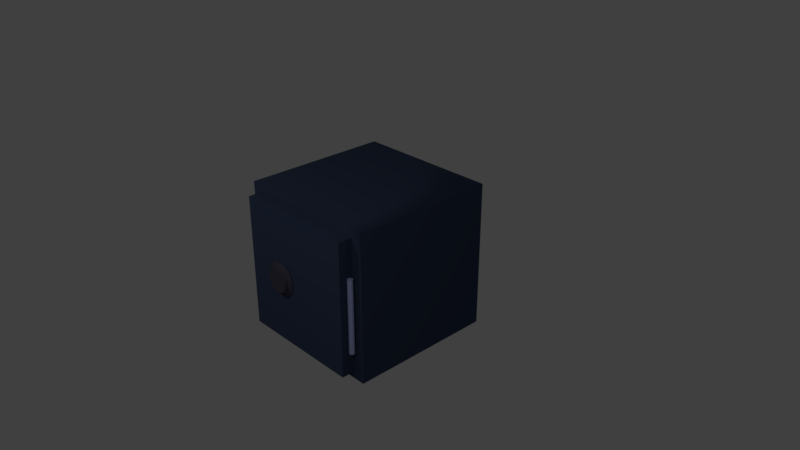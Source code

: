 # Source: safe.blend  (saved by Blender 2.78.0; exported with 4.5.12 LTS)
import bpy
from mathutils import Matrix  # noqa: F401  (used for matrix-valued properties, if any)

bpy.ops.wm.read_factory_settings(use_empty=True)
scene = bpy.context.scene
scene.name = 'Scene'

# ---- collections
col_collection_1 = bpy.data.collections.new('Collection 1'); scene.collection.children.link(col_collection_1)

# ---- materials (node trees are filled in below, after node groups)
mat_material_001 = bpy.data.materials.new('Material.001')
mat_material_001.alpha_threshold = 0.0
mat_material_001.use_transparent_shadow = False
mat_material_001.diffuse_color = (0.03984, 0.05712, 0.1065, 1.0)
mat_material_001.roughness = 0.5
mat_material_001.specular_intensity = 0.6474
mat_material_006 = bpy.data.materials.new('Material.006')
mat_material_006.alpha_threshold = 0.0
mat_material_006.use_transparent_shadow = False
mat_material_006.diffuse_color = (0.4355, 0.4776, 0.8, 1.0)
mat_material_006.specular_color = (0.9236, 0.7988, 1.0)
mat_material_006.roughness = 0.5
mat_material_005 = bpy.data.materials.new('Material.005')
mat_material_005.alpha_threshold = 0.0
mat_material_005.use_transparent_shadow = False
mat_material_005.diffuse_color = (0.03984, 0.05712, 0.1065, 1.0)
mat_material_005.roughness = 0.5
mat_material_005.specular_intensity = 0.6474
mat_material_002 = bpy.data.materials.new('Material.002')
mat_material_002.alpha_threshold = 0.0
mat_material_002.use_transparent_shadow = False
mat_material_002.diffuse_color = (0.05717, 0.05751, 0.08038, 1.0)
mat_material_002.roughness = 0.5

# ---- material node trees

# ---- world
world_world = bpy.data.worlds.new('World'); scene.world = world_world
world_world.color = (0.05088, 0.05088, 0.05088)
world_world.use_sun_shadow = False
world_world.sun_shadow_jitter_overblur = 0.0
world_world.cycles.sampling_method = 'MANUAL'

# ---- cameras
cam_camera = bpy.data.cameras.new('Camera')
cam_camera.clip_end = 100.0
cam_camera.lens = 35.0
cam_camera.sensor_width = 32.0
cam_camera.sensor_height = 18.0
cam_camera.ortho_scale = 7.314
cam_camera.dof.focus_distance = 0.0
cam_camera.dof.aperture_fstop = 128.0

# ---- lights
light_spot = bpy.data.lights.new('Spot', 'SPOT')
light_spot.transmission_factor = 0.0
light_spot.energy = 100.0
light_spot.shadow_buffer_clip_start = 0.5
light_spot.shadow_soft_size = 0.1
light_spot.shadow_maximum_resolution = 0.006
light_spot.use_absolute_resolution = True
light_lamp = bpy.data.lights.new('Lamp', 'POINT')
light_lamp.transmission_factor = 0.0
light_lamp.cutoff_distance = 30.0
light_lamp.energy = 150.0
light_lamp.shadow_buffer_clip_start = 1.001
light_lamp.shadow_soft_size = 0.1
light_lamp.shadow_maximum_resolution = 0.006
light_lamp.use_absolute_resolution = True

# ---- meshes
me_cube_002 = bpy.data.meshes.new('Cube.002')
me_cube_002.from_pydata([(-1.0, -1.0, -1.0), (-1.0, -1.0, 1.0), (-1.0, 1.0, -1.0), (-1.0, 1.0, 1.0), (1.0, -1.0, -1.0), (1.0, -1.0, 1.0), (1.0, 1.0, -1.0), (1.0, 1.0, 1.0), (-0.7227, -1.0, -0.7227), (-0.7227, -1.0, 0.7227), (0.7227, -1.0, 0.7227), (0.7227, -1.0, -0.7227), (-0.7227, 0.7049, -0.7227), (-0.7227, 0.7049, 0.7227), (0.7227, 0.7049, 0.7227), (0.7227, 0.7049, -0.7227)], [], [(0, 1, 3, 2), (2, 3, 7, 6), (6, 7, 5, 4), (5, 1, 9, 10), (2, 6, 4, 0), (7, 3, 1, 5), (10, 9, 13, 14), (4, 5, 10, 11), (1, 0, 8, 9), (0, 4, 11, 8), (15, 14, 13, 12), (11, 10, 14, 15), (8, 11, 15, 12), (9, 8, 12, 13)])
me_cube_002.materials.append(mat_material_001)
me_cube_002.use_remesh_preserve_volume = False
me_cube_002.use_remesh_preserve_attributes = False
me_cube_002.use_mirror_vertex_groups = False
me_cube_002.update()
me_cylinder = bpy.data.meshes.new('Cylinder')
me_cylinder.from_pydata([(0.0, 1.0, -1.0), (0.0, 1.0, 1.0), (0.1951, 0.9808, -1.0), (0.1951, 0.9808, 1.0), (0.3827, 0.9239, -1.0), (0.3827, 0.9239, 1.0), (0.5556, 0.8315, -1.0), (0.5556, 0.8315, 1.0), (0.7071, 0.7071, -1.0), (0.7071, 0.7071, 1.0), (0.8315, 0.5556, -1.0), (0.8315, 0.5556, 1.0), (0.9239, 0.3827, -1.0), (0.9239, 0.3827, 1.0), (0.9808, 0.1951, -1.0), (0.9808, 0.1951, 1.0), (1.0, 7.55e-08, -1.0), (1.0, 7.55e-08, 1.0), (0.9808, -0.1951, -1.0), (0.9808, -0.1951, 1.0), (0.9239, -0.3827, -1.0), (0.9239, -0.3827, 1.0), (0.8315, -0.5556, -1.0), (0.8315, -0.5556, 1.0), (0.7071, -0.7071, -1.0), (0.7071, -0.7071, 1.0), (0.5556, -0.8315, -1.0), (0.5556, -0.8315, 1.0), (0.3827, -0.9239, -1.0), (0.3827, -0.9239, 1.0), (0.1951, -0.9808, -1.0), (0.1951, -0.9808, 1.0), (-3.258e-07, -1.0, -1.0), (-3.258e-07, -1.0, 1.0), (-0.1951, -0.9808, -1.0), (-0.1951, -0.9808, 1.0), (-0.3827, -0.9239, -1.0), (-0.3827, -0.9239, 1.0), (-0.5556, -0.8315, -1.0), (-0.5556, -0.8315, 1.0), (-0.7071, -0.7071, -1.0), (-0.7071, -0.7071, 1.0), (-0.8315, -0.5556, -1.0), (-0.8315, -0.5556, 1.0), (-0.9239, -0.3827, -1.0), (-0.9239, -0.3827, 1.0), (-0.9808, -0.1951, -1.0), (-0.9808, -0.1951, 1.0), (-1.0, 9.656e-07, -1.0), (-1.0, 9.656e-07, 1.0), (-0.9808, 0.1951, -1.0), (-0.9808, 0.1951, 1.0), (-0.9239, 0.3827, -1.0), (-0.9239, 0.3827, 1.0), (-0.8315, 0.5556, -1.0), (-0.8315, 0.5556, 1.0), (-0.7071, 0.7071, -1.0), (-0.7071, 0.7071, 1.0), (-0.5556, 0.8315, -1.0), (-0.5556, 0.8315, 1.0), (-0.3827, 0.9239, -1.0), (-0.3827, 0.9239, 1.0), (-0.1951, 0.9808, -1.0), (-0.1951, 0.9808, 1.0)], [], [(0, 1, 3, 2), (2, 3, 5, 4), (4, 5, 7, 6), (6, 7, 9, 8), (8, 9, 11, 10), (10, 11, 13, 12), (12, 13, 15, 14), (14, 15, 17, 16), (16, 17, 19, 18), (18, 19, 21, 20), (20, 21, 23, 22), (22, 23, 25, 24), (24, 25, 27, 26), (26, 27, 29, 28), (28, 29, 31, 30), (30, 31, 33, 32), (32, 33, 35, 34), (34, 35, 37, 36), (36, 37, 39, 38), (38, 39, 41, 40), (40, 41, 43, 42), (42, 43, 45, 44), (44, 45, 47, 46), (46, 47, 49, 48), (48, 49, 51, 50), (50, 51, 53, 52), (52, 53, 55, 54), (54, 55, 57, 56), (56, 57, 59, 58), (58, 59, 61, 60), (3, 1, 63, 61, 59, 57, 55, 53, 51, 49, 47, 45, 43, 41, 39, 37, 35, 33, 31, 29, 27, 25, 23, 21, 19, 17, 15, 13, 11, 9, 7, 5), (60, 61, 63, 62), (62, 63, 1, 0), (0, 2, 4, 6, 8, 10, 12, 14, 16, 18, 20, 22, 24, 26, 28, 30, 32, 34, 36, 38, 40, 42, 44, 46, 48, 50, 52, 54, 56, 58, 60, 62)])
me_cylinder.materials.append(mat_material_006)
me_cylinder.use_remesh_preserve_volume = False
me_cylinder.use_remesh_preserve_attributes = False
me_cylinder.use_mirror_vertex_groups = False
me_cylinder.update()
me_cube_003 = bpy.data.meshes.new('Cube.003')
me_cube_003.from_pydata([(-1.0, -1.0, -1.0), (-1.0, -1.0, 1.0), (-1.0, 1.0, -1.0), (-1.0, 1.0, 1.0), (1.0, -1.0, -1.0), (1.0, -1.0, 1.0), (1.0, 1.0, -1.0), (1.0, 1.0, 1.0)], [], [(0, 1, 3, 2), (2, 3, 7, 6), (6, 7, 5, 4), (4, 5, 1, 0), (2, 6, 4, 0), (7, 3, 1, 5)])
me_cube_003.materials.append(mat_material_005)
me_cube_003.use_remesh_preserve_volume = False
me_cube_003.use_remesh_preserve_attributes = False
me_cube_003.use_mirror_vertex_groups = False
me_cube_003.update()
me_cylinder_001 = bpy.data.meshes.new('Cylinder.001')
me_cylinder_001.from_pydata([(0.0, 1.0, -1.0), (2.594e-08, 0.7815, -0.4726), (0.1951, 0.9808, -1.0), (0.1525, 0.7665, -0.4726), (0.3827, 0.9239, -1.0), (0.2991, 0.7221, -0.4726), (0.5556, 0.8315, -1.0), (0.4342, 0.6498, -0.4726), (0.7071, 0.7071, -1.0), (0.5526, 0.5526, -0.4726), (0.8315, 0.5556, -1.0), (0.6498, 0.4342, -0.4726), (0.9239, 0.3827, -1.0), (0.7221, 0.2991, -0.4726), (0.9808, 0.1951, -1.0), (0.7665, 0.1525, -0.4726), (1.0, 7.55e-08, -1.0), (0.7815, 1.065e-07, -0.4726), (0.9808, -0.1951, -1.0), (0.7665, -0.1525, -0.4726), (0.9239, -0.3827, -1.0), (0.7221, -0.2991, -0.4726), (0.8315, -0.5556, -1.0), (0.6498, -0.4342, -0.4726), (0.7071, -0.7071, -1.0), (0.5526, -0.5526, -0.4726), (0.5556, -0.8315, -1.0), (0.4342, -0.6498, -0.4726), (0.3827, -0.9239, -1.0), (0.2991, -0.7221, -0.4726), (0.1951, -0.9808, -1.0), (0.1525, -0.7665, -0.4726), (-3.258e-07, -1.0, -1.0), (-2.287e-07, -0.7815, -0.4726), (-0.1951, -0.9808, -1.0), (-0.1525, -0.7665, -0.4726), (-0.3827, -0.9239, -1.0), (-0.2991, -0.7221, -0.4726), (-0.5556, -0.8315, -1.0), (-0.4342, -0.6498, -0.4726), (-0.7071, -0.7071, -1.0), (-0.5526, -0.5526, -0.4726), (-0.8315, -0.5556, -1.0), (-0.6498, -0.4342, -0.4726), (-0.9239, -0.3827, -1.0), (-0.7221, -0.2991, -0.4726), (-0.9808, -0.1951, -1.0), (-0.7665, -0.1525, -0.4726), (-1.0, 9.656e-07, -1.0), (-0.7815, 8.022e-07, -0.4726), (-0.9808, 0.1951, -1.0), (-0.7665, 0.1525, -0.4726), (-0.9239, 0.3827, -1.0), (-0.7221, 0.2991, -0.4726), (-0.8315, 0.5556, -1.0), (-0.6498, 0.4342, -0.4726), (-0.7071, 0.7071, -1.0), (-0.5526, 0.5526, -0.4726), (-0.5556, 0.8315, -1.0), (-0.4342, 0.6498, -0.4726), (-0.3827, 0.9239, -1.0), (-0.2991, 0.7221, -0.4726), (-0.1951, 0.9808, -1.0), (-0.1525, 0.7665, -0.4726), (0.138, 0.6939, 0.03317), (3.243e-08, 0.7075, 0.03317), (0.2708, 0.6537, 0.03317), (0.3931, 0.5883, 0.03317), (0.5003, 0.5003, 0.03317), (0.5883, 0.3931, 0.03317), (0.6537, 0.2708, 0.03317), (0.6939, 0.138, 0.03317), (0.7075, 1.234e-07, 0.03317), (0.6939, -0.138, 0.03317), (0.6537, -0.2708, 0.03317), (0.5883, -0.3931, 0.03317), (0.5003, -0.5003, 0.03317), (0.3931, -0.5883, 0.03317), (0.2708, -0.6537, 0.03317), (0.138, -0.6939, 0.03317), (-1.981e-07, -0.7075, 0.03317), (-0.138, -0.6939, 0.03317), (-0.2708, -0.6537, 0.03317), (-0.3931, -0.5883, 0.03317), (-0.5003, -0.5003, 0.03317), (-0.5883, -0.3931, 0.03317), (-0.6537, -0.2708, 0.03317), (-0.6939, -0.138, 0.03317), (-0.7075, 7.532e-07, 0.03317), (-0.6939, 0.138, 0.03317), (-0.6537, 0.2708, 0.03317), (-0.5883, 0.3931, 0.03317), (-0.5003, 0.5003, 0.03317), (-0.3931, 0.5883, 0.03317), (-0.2708, 0.6537, 0.03317), (-0.138, 0.6939, 0.03317)], [], [(0, 1, 3, 2), (2, 3, 5, 4), (4, 5, 7, 6), (6, 7, 9, 8), (8, 9, 11, 10), (10, 11, 13, 12), (12, 13, 15, 14), (14, 15, 17, 16), (16, 17, 19, 18), (18, 19, 21, 20), (20, 21, 23, 22), (22, 23, 25, 24), (24, 25, 27, 26), (26, 27, 29, 28), (28, 29, 31, 30), (30, 31, 33, 32), (32, 33, 35, 34), (34, 35, 37, 36), (36, 37, 39, 38), (38, 39, 41, 40), (40, 41, 43, 42), (42, 43, 45, 44), (44, 45, 47, 46), (46, 47, 49, 48), (48, 49, 51, 50), (50, 51, 53, 52), (52, 53, 55, 54), (54, 55, 57, 56), (56, 57, 59, 58), (58, 59, 61, 60), (35, 33, 80, 81), (60, 61, 63, 62), (62, 63, 1, 0), (0, 2, 4, 6, 8, 10, 12, 14, 16, 18, 20, 22, 24, 26, 28, 30, 32, 34, 36, 38, 40, 42, 44, 46, 48, 50, 52, 54, 56, 58, 60, 62), (64, 65, 95, 94, 93, 92, 91, 90, 89, 88, 87, 86, 85, 84, 83, 82, 81, 80, 79, 78, 77, 76, 75, 74, 73, 72, 71, 70, 69, 68, 67, 66), (53, 51, 89, 90), (9, 7, 67, 68), (27, 25, 76, 77), (45, 43, 85, 86), (63, 61, 94, 95), (19, 17, 72, 73), (37, 35, 81, 82), (55, 53, 90, 91), (11, 9, 68, 69), (29, 27, 77, 78), (47, 45, 86, 87), (3, 1, 65, 64), (1, 63, 95, 65), (21, 19, 73, 74), (39, 37, 82, 83), (57, 55, 91, 92), (13, 11, 69, 70), (31, 29, 78, 79), (49, 47, 87, 88), (5, 3, 64, 66), (23, 21, 74, 75), (41, 39, 83, 84), (59, 57, 92, 93), (15, 13, 70, 71), (33, 31, 79, 80), (51, 49, 88, 89), (7, 5, 66, 67), (25, 23, 75, 76), (43, 41, 84, 85), (61, 59, 93, 94), (17, 15, 71, 72)])
_uv = me_cylinder_001.uv_layers.new(name='UVMap')
_uv.uv.foreach_set('vector', [0.495, 0.4397, 0.4895, 0.3752, 0.5137, 0.3754, 0.5066, 0.4398, 0.5066, 0.4398, 0.5137, 0.3754, 0.5373, 0.3802, 0.518, 0.442, 0.518, 0.442, 0.5373, 0.3802, 0.5596, 0.3895, 0.5288, 0.4465, 0.5288, 0.4465, 0.5596, 0.3895, 0.5796, 0.4029, 0.5384, 0.4529, 0.5384, 0.4529, 0.5796, 0.4029, 0.5966, 0.4199, 0.5467, 0.4607, 0.5467, 0.4607, 0.5966, 0.4199, 0.6099, 0.4398, 0.5532, 0.47, 0.5532, 0.47, 0.6099, 0.4398, 0.6191, 0.462, 0.5576, 0.4802, 0.5576, 0.4802, 0.6191, 0.462, 0.6236, 0.4855, 0.5599, 0.4911, 0.5599, 0.4911, 0.6236, 0.4855, 0.6234, 0.5094, 0.5599, 0.5023, 0.5599, 0.5023, 0.6234, 0.5094, 0.6186, 0.5328, 0.5577, 0.5133, 0.5577, 0.5133, 0.6186, 0.5328, 0.6092, 0.5549, 0.5532, 0.5236, 0.5532, 0.5236, 0.6092, 0.5549, 0.5957, 0.5747, 0.5468, 0.533, 0.5468, 0.533, 0.5957, 0.5747, 0.5785, 0.5915, 0.5386, 0.5409, 0.5386, 0.5409, 0.5785, 0.5915, 0.5583, 0.6046, 0.529, 0.5471, 0.529, 0.5471, 0.5583, 0.6046, 0.536, 0.6136, 0.5183, 0.5514, 0.5183, 0.5514, 0.536, 0.6136, 0.5123, 0.6181, 0.5068, 0.5534, 0.5068, 0.5534, 0.5123, 0.6181, 0.4881, 0.6179, 0.4952, 0.5533, 0.4952, 0.5533, 0.4881, 0.6179, 0.4645, 0.6131, 0.4837, 0.551, 0.4837, 0.551, 0.4645, 0.6131, 0.4422, 0.6039, 0.4729, 0.5468, 0.4729, 0.5468, 0.4422, 0.6039, 0.4222, 0.5905, 0.4633, 0.5405, 0.4633, 0.5405, 0.4222, 0.5905, 0.4052, 0.5735, 0.455, 0.5327, 0.455, 0.5327, 0.4052, 0.5735, 0.3919, 0.5536, 0.4486, 0.5235, 0.4486, 0.5235, 0.3919, 0.5536, 0.3828, 0.5314, 0.4442, 0.5132, 0.4442, 0.5132, 0.3828, 0.5314, 0.3782, 0.5079, 0.4419, 0.5024, 0.4419, 0.5024, 0.3782, 0.5079, 0.3784, 0.484, 0.4419, 0.4912, 0.4419, 0.4912, 0.3784, 0.484, 0.3833, 0.4606, 0.4442, 0.4803, 0.4442, 0.4803, 0.3833, 0.4606, 0.3927, 0.4386, 0.4486, 0.4699, 0.4486, 0.4699, 0.3927, 0.4386, 0.4062, 0.4188, 0.4551, 0.4605, 0.4551, 0.4605, 0.4062, 0.4188, 0.4234, 0.402, 0.4633, 0.4525, 0.4633, 0.4525, 0.4234, 0.402, 0.4435, 0.3888, 0.4729, 0.4462, 0.4881, 0.6179, 0.5123, 0.6181, 0.5265, 0.7561, 0.4753, 0.7561, 0.4729, 0.4462, 0.4435, 0.3888, 0.4658, 0.3798, 0.4836, 0.4419, 0.4836, 0.4419, 0.4658, 0.3798, 0.4895, 0.3752, 0.495, 0.4397, 0.495, 0.4397, 0.5066, 0.4398, 0.518, 0.442, 0.5288, 0.4465, 0.5384, 0.4529, 0.5467, 0.4607, 0.5532, 0.47, 0.5576, 0.4802, 0.5599, 0.4911, 0.5599, 0.5023, 0.5577, 0.5133, 0.5532, 0.5236, 0.5468, 0.533, 0.5386, 0.5409, 0.529, 0.5471, 0.5183, 0.5514, 0.5068, 0.5534, 0.4952, 0.5533, 0.4837, 0.551, 0.4729, 0.5468, 0.4633, 0.5405, 0.455, 0.5327, 0.4486, 0.5235, 0.4442, 0.5132, 0.4419, 0.5024, 0.4419, 0.4912, 0.4442, 0.4803, 0.4486, 0.4699, 0.4551, 0.4605, 0.4633, 0.4525, 0.4729, 0.4462, 0.4836, 0.4419, 0.8895, 0.8176, 0.8196, 0.8876, 0.7373, 0.9426, 0.6459, 0.9804, 0.5489, 0.9997, 0.4499, 0.9997, 0.3529, 0.9804, 0.2615, 0.9426, 0.1793, 0.8876, 0.1093, 0.8176, 0.05434, 0.7354, 0.01648, 0.644, -0.002821, 0.547, -0.002821, 0.448, 0.01648, 0.351, 0.05434, 0.2596, 0.1093, 0.1773, 0.1793, 0.1074, 0.2615, 0.05242, 0.3529, 0.01456, 0.4499, -0.004743, 0.5489, -0.004743, 0.6459, 0.01456, 0.7373, 0.05242, 0.8196, 0.1074, 0.8895, 0.1773, 0.9445, 0.2596, 0.9823, 0.351, 1.002, 0.448, 1.002, 0.547, 0.9823, 0.644, 0.9445, 0.7354, 0.3833, 0.4606, 0.3784, 0.484, 0.2406, 0.4711, 0.2506, 0.4209, 0.5796, 0.4029, 0.5596, 0.3895, 0.6241, 0.2666, 0.6667, 0.295, 0.5785, 0.5915, 0.5957, 0.5747, 0.703, 0.6623, 0.6667, 0.6984, 0.3919, 0.5536, 0.4052, 0.5735, 0.2988, 0.6622, 0.2703, 0.6197, 0.4658, 0.3798, 0.4435, 0.3888, 0.3777, 0.2667, 0.425, 0.2472, 0.6234, 0.5094, 0.6236, 0.4855, 0.7613, 0.4711, 0.7613, 0.5223, 0.4645, 0.6131, 0.4881, 0.6179, 0.4753, 0.7561, 0.4251, 0.7462, 0.3927, 0.4386, 0.3833, 0.4606, 0.2506, 0.4209, 0.2703, 0.3737, 0.5966, 0.4199, 0.5796, 0.4029, 0.6667, 0.295, 0.703, 0.3311, 0.5583, 0.6046, 0.5785, 0.5915, 0.6667, 0.6984, 0.6241, 0.7267, 0.3828, 0.5314, 0.3919, 0.5536, 0.2703, 0.6197, 0.2506, 0.5725, 0.5137, 0.3754, 0.4895, 0.3752, 0.4752, 0.2372, 0.5265, 0.2372, 0.4895, 0.3752, 0.4658, 0.3798, 0.425, 0.2472, 0.4752, 0.2372, 0.6186, 0.5328, 0.6234, 0.5094, 0.7613, 0.5223, 0.7513, 0.5725, 0.4422, 0.6039, 0.4645, 0.6131, 0.4251, 0.7462, 0.3777, 0.7267, 0.4062, 0.4188, 0.3927, 0.4386, 0.2703, 0.3737, 0.2988, 0.3312, 0.6099, 0.4398, 0.5966, 0.4199, 0.703, 0.3311, 0.7316, 0.3736, 0.536, 0.6136, 0.5583, 0.6046, 0.6241, 0.7267, 0.5767, 0.7462, 0.3782, 0.5079, 0.3828, 0.5314, 0.2506, 0.5725, 0.2406, 0.5223, 0.5373, 0.3802, 0.5137, 0.3754, 0.5265, 0.2372, 0.5767, 0.2471, 0.6092, 0.5549, 0.6186, 0.5328, 0.7513, 0.5725, 0.7316, 0.6198, 0.4222, 0.5905, 0.4422, 0.6039, 0.3777, 0.7267, 0.3351, 0.6983, 0.4234, 0.402, 0.4062, 0.4188, 0.2988, 0.3312, 0.3351, 0.2951, 0.6191, 0.462, 0.6099, 0.4398, 0.7316, 0.3736, 0.7513, 0.4209, 0.5123, 0.6181, 0.536, 0.6136, 0.5767, 0.7462, 0.5265, 0.7561, 0.3784, 0.484, 0.3782, 0.5079, 0.2406, 0.5223, 0.2406, 0.4711, 0.5596, 0.3895, 0.5373, 0.3802, 0.5767, 0.2471, 0.6241, 0.2666, 0.5957, 0.5747, 0.6092, 0.5549, 0.7316, 0.6198, 0.703, 0.6623, 0.4052, 0.5735, 0.4222, 0.5905, 0.3351, 0.6983, 0.2988, 0.6622, 0.4435, 0.3888, 0.4234, 0.402, 0.3351, 0.2951, 0.3777, 0.2667, 0.6236, 0.4855, 0.6191, 0.462, 0.7513, 0.4209, 0.7613, 0.4711])
me_cylinder_001.materials.append(mat_material_002)
me_cylinder_001.use_remesh_preserve_volume = False
me_cylinder_001.use_remesh_preserve_attributes = False
me_cylinder_001.use_mirror_vertex_groups = False
me_cylinder_001.update()

# ---- objects
ob_spot = bpy.data.objects.new('Spot', light_spot)
ob_safebox = bpy.data.objects.new('safebox', me_cube_002)
ob_hinge = bpy.data.objects.new('hinge', me_cylinder)
ob_safedoor = bpy.data.objects.new('safedoor', me_cube_003)
ob_numlock = bpy.data.objects.new('numlock', me_cylinder_001)
ob_lamp = bpy.data.objects.new('Lamp', light_lamp)
ob_camera = bpy.data.objects.new('Camera', cam_camera)

# ---- transforms, parenting, visibility, modifiers, constraints
ob_spot.location = (-1.718, -4.675, 4.296)
ob_spot.rotation_euler = (0.7084, -0.0, -0.1969)
ob_spot.lineart.crease_threshold = 0.0
ob_safebox.location = (0.0, 0.0, 0.0)
ob_safebox.lineart.crease_threshold = 0.0
ob_hinge.parent = ob_safebox
ob_hinge.location = (0.8745, -1.054, -0.09494)
ob_hinge.scale = (0.0362, 0.0362, 0.5001)
ob_hinge.lineart.crease_threshold = 0.0
ob_safedoor.parent = ob_hinge
ob_safedoor.matrix_parent_inverse = Matrix(((27.63, 1.907e-06, 0.0, -24.16), (0.0, 27.63, 0.0, 29.11), (0.0, 1.49e-08, 1.999, 0.1898), (0.0, 0.0, 0.0, 1.0)))
ob_safedoor.location = (-0.005751, -1.083, 1.663e-06)
ob_safedoor.scale = (0.85, 0.1, 0.9)
ob_safedoor.lineart.crease_threshold = 0.0
ob_numlock.parent = ob_safedoor
ob_numlock.matrix_parent_inverse = Matrix(((1.176, -8.149e-08, 0.0, 0.006766), (0.0, 10.0, 0.0, 10.83), (0.0, -8.281e-09, 1.111, -1.856e-06), (0.0, 0.0, 0.0, 1.0)))
ob_numlock.location = (-0.27, -1.255, -0.01656)
ob_numlock.rotation_euler = (1.571, -0.0, 0.0)
ob_numlock.scale = (0.2293, 0.2293, 0.06298)
ob_numlock.lineart.crease_threshold = 0.0
ob_lamp.location = (3.856, -5.827, 5.194)
ob_lamp.rotation_euler = (0.6503, 0.05522, 1.866)
ob_lamp.lock_rotations_4d = False
ob_lamp.empty_display_type = 'ARROWS'
ob_lamp.color = (0.0, 0.0, 0.0, 0.0)
ob_lamp.lineart.crease_threshold = 0.0
ob_camera.location = (7.481, -6.508, 5.344)
ob_camera.rotation_euler = (1.109, 0.0, 0.8149)
ob_camera.lock_rotations_4d = False
ob_camera.empty_display_type = 'ARROWS'
ob_camera.color = (0.0, 0.0, 0.0, 0.0)
ob_camera.display_type = 'WIRE'
ob_camera.lineart.crease_threshold = 0.0

# ---- collection membership
col_collection_1.objects.link(ob_spot)
col_collection_1.objects.link(ob_safebox)
col_collection_1.objects.link(ob_hinge)
col_collection_1.objects.link(ob_safedoor)
col_collection_1.objects.link(ob_numlock)
col_collection_1.objects.link(ob_lamp)
col_collection_1.objects.link(ob_camera)

# ---- scene / render settings (as saved in the file)
scene.camera = ob_camera
scene.frame_start = 1; scene.frame_end = 250; scene.frame_set(2)
scene.render.engine = 'BLENDER_EEVEE_NEXT'
scene.render.resolution_percentage = 50
scene.render.dither_intensity = 0.0
scene.cycles.use_denoising = False
scene.cycles.samples = 128
scene.cycles.sampling_pattern = 'TABULATED_SOBOL'
scene.cycles.light_sampling_threshold = 0.0
scene.cycles.use_adaptive_sampling = False
scene.cycles.use_light_tree = False
scene.cycles.blur_glossy = 0.0
scene.cycles.sample_clamp_indirect = 0.0
scene.view_settings.view_transform = 'Standard'
bpy.context.view_layer.update()
